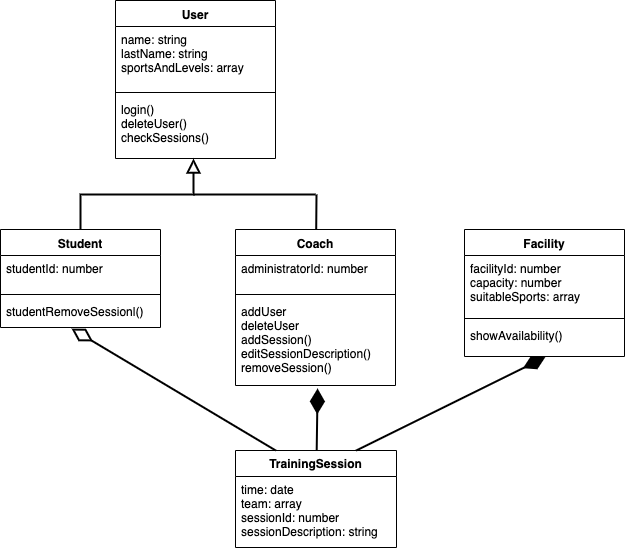

The diagram above was exported from draw.io. Its source (the exported page's mxGraphModel, read from the mxfile embedded in the PNG):
<mxGraphModel dx="1172" dy="759" grid="0" gridSize="10" guides="1" tooltips="1" connect="1" arrows="1" fold="1" page="1" pageScale="1" pageWidth="827" pageHeight="1169" math="0" shadow="0">
  <root>
    <mxCell id="0" />
    <mxCell id="1" parent="0" />
    <mxCell id="D2qpAGpmOdLJ2bVhQCjq-18" style="edgeStyle=orthogonalEdgeStyle;orthogonalLoop=1;jettySize=auto;html=1;exitX=0.5;exitY=0;exitDx=0;exitDy=0;rounded=0;strokeColor=#000000;startArrow=none;startFill=0;endArrow=block;endFill=0;strokeWidth=2;endSize=10;entryX=0.488;entryY=1;entryDx=0;entryDy=0;entryPerimeter=0;" parent="1" source="3AgtyII4loYTzZbsh4zn-18" target="D2qpAGpmOdLJ2bVhQCjq-6" edge="1">
      <mxGeometry relative="1" as="geometry">
        <mxPoint x="208" y="150" as="targetPoint" />
      </mxGeometry>
    </mxCell>
    <mxCell id="3AgtyII4loYTzZbsh4zn-18" value="Student" style="swimlane;fontStyle=1;align=center;verticalAlign=top;childLayout=stackLayout;horizontal=1;startSize=26;horizontalStack=0;resizeParent=1;resizeParentMax=0;resizeLast=0;collapsible=1;marginBottom=0;" parent="1" vertex="1">
      <mxGeometry x="13" y="240" width="160" height="98" as="geometry" />
    </mxCell>
    <mxCell id="3AgtyII4loYTzZbsh4zn-19" value="studentId: number" style="text;strokeColor=none;fillColor=none;align=left;verticalAlign=top;spacingLeft=4;spacingRight=4;overflow=hidden;rotatable=0;points=[[0,0.5],[1,0.5]];portConstraint=eastwest;" parent="3AgtyII4loYTzZbsh4zn-18" vertex="1">
      <mxGeometry y="26" width="160" height="35" as="geometry" />
    </mxCell>
    <mxCell id="3AgtyII4loYTzZbsh4zn-20" value="" style="line;strokeWidth=1;fillColor=none;align=left;verticalAlign=middle;spacingTop=-1;spacingLeft=3;spacingRight=3;rotatable=0;labelPosition=right;points=[];portConstraint=eastwest;" parent="3AgtyII4loYTzZbsh4zn-18" vertex="1">
      <mxGeometry y="61" width="160" height="8" as="geometry" />
    </mxCell>
    <mxCell id="3AgtyII4loYTzZbsh4zn-21" value="studentRemoveSessionl()" style="text;strokeColor=none;fillColor=none;align=left;verticalAlign=top;spacingLeft=4;spacingRight=4;overflow=hidden;rotatable=0;points=[[0,0.5],[1,0.5]];portConstraint=eastwest;" parent="3AgtyII4loYTzZbsh4zn-18" vertex="1">
      <mxGeometry y="69" width="160" height="29" as="geometry" />
    </mxCell>
    <mxCell id="3AgtyII4loYTzZbsh4zn-22" value="Coach" style="swimlane;fontStyle=1;align=center;verticalAlign=top;childLayout=stackLayout;horizontal=1;startSize=26;horizontalStack=0;resizeParent=1;resizeParentMax=0;resizeLast=0;collapsible=1;marginBottom=0;" parent="1" vertex="1">
      <mxGeometry x="248" y="240" width="160" height="156" as="geometry" />
    </mxCell>
    <mxCell id="3AgtyII4loYTzZbsh4zn-23" value="administratorId: number&#10;" style="text;strokeColor=none;fillColor=none;align=left;verticalAlign=top;spacingLeft=4;spacingRight=4;overflow=hidden;rotatable=0;points=[[0,0.5],[1,0.5]];portConstraint=eastwest;" parent="3AgtyII4loYTzZbsh4zn-22" vertex="1">
      <mxGeometry y="26" width="160" height="35" as="geometry" />
    </mxCell>
    <mxCell id="3AgtyII4loYTzZbsh4zn-24" value="" style="line;strokeWidth=1;fillColor=none;align=left;verticalAlign=middle;spacingTop=-1;spacingLeft=3;spacingRight=3;rotatable=0;labelPosition=right;points=[];portConstraint=eastwest;" parent="3AgtyII4loYTzZbsh4zn-22" vertex="1">
      <mxGeometry y="61" width="160" height="8" as="geometry" />
    </mxCell>
    <mxCell id="3AgtyII4loYTzZbsh4zn-25" value="addUser&#10;deleteUser&#10;addSession()&#10;editSessionDescription()&#10;removeSession()&#10;" style="text;strokeColor=none;fillColor=none;align=left;verticalAlign=top;spacingLeft=4;spacingRight=4;overflow=hidden;rotatable=0;points=[[0,0.5],[1,0.5]];portConstraint=eastwest;" parent="3AgtyII4loYTzZbsh4zn-22" vertex="1">
      <mxGeometry y="69" width="160" height="87" as="geometry" />
    </mxCell>
    <mxCell id="3AgtyII4loYTzZbsh4zn-26" value="Facility" style="swimlane;fontStyle=1;align=center;verticalAlign=top;childLayout=stackLayout;horizontal=1;startSize=26;horizontalStack=0;resizeParent=1;resizeParentMax=0;resizeLast=0;collapsible=1;marginBottom=0;" parent="1" vertex="1">
      <mxGeometry x="477" y="240" width="160" height="127" as="geometry" />
    </mxCell>
    <mxCell id="3AgtyII4loYTzZbsh4zn-27" value="facilityId: number&#10;capacity: number&#10;suitableSports: array&#10; " style="text;strokeColor=none;fillColor=none;align=left;verticalAlign=top;spacingLeft=4;spacingRight=4;overflow=hidden;rotatable=0;points=[[0,0.5],[1,0.5]];portConstraint=eastwest;" parent="3AgtyII4loYTzZbsh4zn-26" vertex="1">
      <mxGeometry y="26" width="160" height="59" as="geometry" />
    </mxCell>
    <mxCell id="3AgtyII4loYTzZbsh4zn-28" value="" style="line;strokeWidth=1;fillColor=none;align=left;verticalAlign=middle;spacingTop=-1;spacingLeft=3;spacingRight=3;rotatable=0;labelPosition=right;points=[];portConstraint=eastwest;" parent="3AgtyII4loYTzZbsh4zn-26" vertex="1">
      <mxGeometry y="85" width="160" height="8" as="geometry" />
    </mxCell>
    <mxCell id="3AgtyII4loYTzZbsh4zn-29" value="showAvailability()&#10;" style="text;strokeColor=none;fillColor=none;align=left;verticalAlign=top;spacingLeft=4;spacingRight=4;overflow=hidden;rotatable=0;points=[[0,0.5],[1,0.5]];portConstraint=eastwest;" parent="3AgtyII4loYTzZbsh4zn-26" vertex="1">
      <mxGeometry y="93" width="160" height="34" as="geometry" />
    </mxCell>
    <mxCell id="D2qpAGpmOdLJ2bVhQCjq-21" style="rounded=0;orthogonalLoop=1;jettySize=auto;html=1;startArrow=none;startFill=0;endArrow=diamondThin;endFill=1;endSize=20;strokeColor=#000000;strokeWidth=2;entryX=0.513;entryY=1.034;entryDx=0;entryDy=0;entryPerimeter=0;" parent="1" source="Ba13b7bi5q0ASGkowOPi-12" target="3AgtyII4loYTzZbsh4zn-25" edge="1">
      <mxGeometry relative="1" as="geometry">
        <mxPoint x="333" y="447" as="sourcePoint" />
        <mxPoint x="333" y="397" as="targetPoint" />
      </mxGeometry>
    </mxCell>
    <mxCell id="D2qpAGpmOdLJ2bVhQCjq-3" value="User" style="swimlane;fontStyle=1;align=center;verticalAlign=top;childLayout=stackLayout;horizontal=1;startSize=26;horizontalStack=0;resizeParent=1;resizeParentMax=0;resizeLast=0;collapsible=1;marginBottom=0;" parent="1" vertex="1">
      <mxGeometry x="128" y="11" width="160" height="158" as="geometry" />
    </mxCell>
    <mxCell id="D2qpAGpmOdLJ2bVhQCjq-4" value="name: string&#10;lastName: string&#10;sportsAndLevels: array&#10;&#10;" style="text;strokeColor=none;fillColor=none;align=left;verticalAlign=top;spacingLeft=4;spacingRight=4;overflow=hidden;rotatable=0;points=[[0,0.5],[1,0.5]];portConstraint=eastwest;" parent="D2qpAGpmOdLJ2bVhQCjq-3" vertex="1">
      <mxGeometry y="26" width="160" height="62" as="geometry" />
    </mxCell>
    <mxCell id="D2qpAGpmOdLJ2bVhQCjq-5" value="" style="line;strokeWidth=1;fillColor=none;align=left;verticalAlign=middle;spacingTop=-1;spacingLeft=3;spacingRight=3;rotatable=0;labelPosition=right;points=[];portConstraint=eastwest;" parent="D2qpAGpmOdLJ2bVhQCjq-3" vertex="1">
      <mxGeometry y="88" width="160" height="8" as="geometry" />
    </mxCell>
    <mxCell id="D2qpAGpmOdLJ2bVhQCjq-6" value="login()&#10;deleteUser()&#10;checkSessions()" style="text;strokeColor=none;fillColor=none;align=left;verticalAlign=top;spacingLeft=4;spacingRight=4;overflow=hidden;rotatable=0;points=[[0,0.5],[1,0.5]];portConstraint=eastwest;" parent="D2qpAGpmOdLJ2bVhQCjq-3" vertex="1">
      <mxGeometry y="96" width="160" height="62" as="geometry" />
    </mxCell>
    <mxCell id="D2qpAGpmOdLJ2bVhQCjq-22" style="rounded=0;orthogonalLoop=1;jettySize=auto;html=1;startArrow=none;startFill=0;endArrow=diamondThin;endFill=0;endSize=19;strokeColor=#000000;strokeWidth=2;exitX=0.25;exitY=0;exitDx=0;exitDy=0;entryX=0.444;entryY=1.038;entryDx=0;entryDy=0;entryPerimeter=0;" parent="1" source="Ba13b7bi5q0ASGkowOPi-12" edge="1" target="3AgtyII4loYTzZbsh4zn-21">
      <mxGeometry relative="1" as="geometry">
        <mxPoint x="76" y="379" as="targetPoint" />
        <mxPoint x="281" y="447" as="sourcePoint" />
      </mxGeometry>
    </mxCell>
    <mxCell id="D2qpAGpmOdLJ2bVhQCjq-23" style="edgeStyle=none;rounded=0;orthogonalLoop=1;jettySize=auto;html=1;entryX=0.505;entryY=1.02;entryDx=0;entryDy=0;entryPerimeter=0;startArrow=none;startFill=0;endArrow=diamondThin;endFill=1;endSize=19;strokeColor=#000000;strokeWidth=2;exitX=0.75;exitY=0;exitDx=0;exitDy=0;" parent="1" source="Ba13b7bi5q0ASGkowOPi-12" target="3AgtyII4loYTzZbsh4zn-29" edge="1">
      <mxGeometry relative="1" as="geometry">
        <mxPoint x="373" y="447" as="sourcePoint" />
      </mxGeometry>
    </mxCell>
    <mxCell id="Ba13b7bi5q0ASGkowOPi-12" value="TrainingSession" style="swimlane;fontStyle=1;childLayout=stackLayout;horizontal=1;startSize=26;fillColor=none;horizontalStack=0;resizeParent=1;resizeParentMax=0;resizeLast=0;collapsible=1;marginBottom=0;" vertex="1" parent="1">
      <mxGeometry x="248" y="461" width="161" height="97" as="geometry" />
    </mxCell>
    <mxCell id="Ba13b7bi5q0ASGkowOPi-13" value="time: date&#10;team: array&#10;sessionId: number&#10;sessionDescription: string" style="text;strokeColor=none;fillColor=none;align=left;verticalAlign=top;spacingLeft=4;spacingRight=4;overflow=hidden;rotatable=0;points=[[0,0.5],[1,0.5]];portConstraint=eastwest;" vertex="1" parent="Ba13b7bi5q0ASGkowOPi-12">
      <mxGeometry y="26" width="161" height="71" as="geometry" />
    </mxCell>
    <mxCell id="Ba13b7bi5q0ASGkowOPi-19" value="" style="endArrow=none;html=1;strokeWidth=2;" edge="1" parent="1">
      <mxGeometry width="50" height="50" relative="1" as="geometry">
        <mxPoint x="206" y="205" as="sourcePoint" />
        <mxPoint x="328" y="205" as="targetPoint" />
      </mxGeometry>
    </mxCell>
    <mxCell id="Ba13b7bi5q0ASGkowOPi-20" value="" style="endArrow=none;html=1;strokeWidth=2;" edge="1" parent="1" target="3AgtyII4loYTzZbsh4zn-22">
      <mxGeometry width="50" height="50" relative="1" as="geometry">
        <mxPoint x="329" y="205" as="sourcePoint" />
        <mxPoint x="413" y="160" as="targetPoint" />
      </mxGeometry>
    </mxCell>
  </root>
</mxGraphModel>